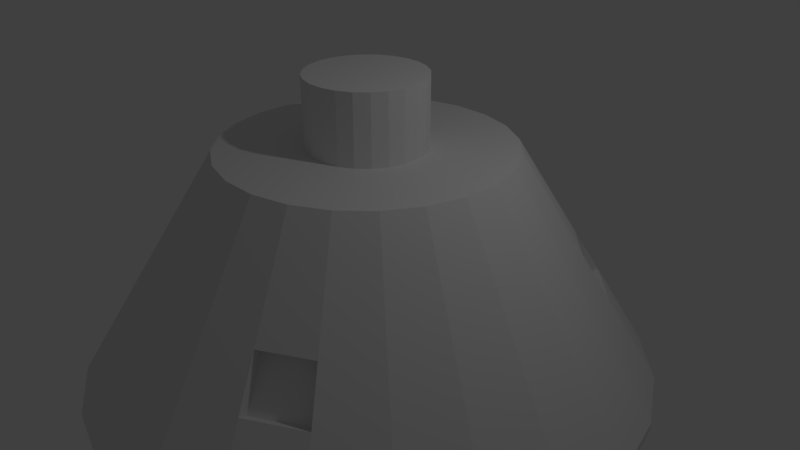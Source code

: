 # Source: Mk3-5_CMND_PD.blend  (saved by Blender 2.78.0; exported with 4.5.12 LTS)
import bpy
from mathutils import Matrix  # noqa: F401  (used for matrix-valued properties, if any)

bpy.ops.wm.read_factory_settings(use_empty=True)
scene = bpy.context.scene
scene.name = 'Scene'

# ---- collections
col_collection_1 = bpy.data.collections.new('Collection 1'); scene.collection.children.link(col_collection_1)

# ---- world
world_world = bpy.data.worlds.new('World'); scene.world = world_world
world_world.color = (0.05088, 0.05088, 0.05088)
world_world.use_sun_shadow = False
world_world.sun_shadow_jitter_overblur = 0.0
world_world.cycles.sampling_method = 'MANUAL'

# ---- cameras
cam_camera = bpy.data.cameras.new('Camera')
cam_camera.clip_end = 100.0
cam_camera.lens = 35.0
cam_camera.sensor_width = 32.0
cam_camera.sensor_height = 18.0
cam_camera.ortho_scale = 7.314
cam_camera.dof.focus_distance = 0.0
cam_camera.dof.aperture_fstop = 128.0

# ---- lights
light_lamp = bpy.data.lights.new('Lamp', 'POINT')
light_lamp.transmission_factor = 0.0
light_lamp.cutoff_distance = 30.0
light_lamp.energy = 100.0
light_lamp.shadow_buffer_clip_start = 1.001
light_lamp.shadow_soft_size = 0.1
light_lamp.shadow_maximum_resolution = 0.006
light_lamp.use_absolute_resolution = True

# ---- meshes
me_cone_001 = bpy.data.meshes.new('Cone.001')
me_cone_001.from_pydata([(1.277, -2.168, 0.09972), (1.465, -2.492, -0.5003), (0.6297, -2.436, 0.09972), (0.7268, -2.798, -0.5003), (1.763, 1.795, 0.09972), (2.028, 2.06, -0.5003), (2.19, 1.239, 0.09972), (2.515, 1.426, -0.5003), (-1.795, 1.763, 0.09972), (-2.06, 2.028, -0.5003), (-1.239, 2.19, 0.09972), (-1.426, 2.515, -0.5003), (-1.763, -1.795, 0.09972), (-2.028, -2.06, -0.5003), (-2.19, -1.239, 0.09972), (-2.515, -1.426, -0.5003)], [], [(13, 12, 14, 15), (1, 0, 2, 3), (5, 4, 6, 7), (9, 8, 10, 11)])
_uv = me_cone_001.uv_layers.new(name='UVMap')
_uv.uv.foreach_set('vector', [0.9497, 0.05367, 0.95, 0.1544, 0.8833, 0.1544, 0.8836, 0.05367, 0.9497, 0.05367, 0.95, 0.1544, 0.8833, 0.1544, 0.8836, 0.05367, 0.9497, 0.05367, 0.95, 0.1544, 0.8833, 0.1544, 0.8836, 0.05367, 0.9497, 0.05367, 0.95, 0.1544, 0.8833, 0.1544, 0.8836, 0.05367])
me_cone_001.use_remesh_preserve_volume = False
me_cone_001.use_remesh_preserve_attributes = False
me_cone_001.use_mirror_vertex_groups = False
me_cone_001.update()
me_cone = bpy.data.meshes.new('Cone')
me_cone.from_pydata([(0.0, 3.75, -1.5), (6.67e-08, 0.7655, 1.5), (0.9706, 3.622, -1.5), (0.1981, 0.7394, 1.5), (1.875, 3.248, -1.5), (0.3828, 0.6629, 1.5), (2.652, 2.652, -1.5), (0.5413, 0.5413, 1.5), (3.248, 1.875, -1.5), (0.6629, 0.3828, 1.5), (3.622, 0.9706, -1.5), (3.75, 2.831e-07, -1.5), (3.622, -0.9706, -1.5), (3.248, -1.875, -1.5), (2.652, -2.652, -1.5), (1.875, -3.248, -1.5), (0.9706, -3.622, -1.5), (1.46e-06, -3.75, -1.5), (-0.9706, -3.622, -1.5), (-1.875, -3.248, -1.5), (-2.652, -2.652, -1.5), (-3.248, -1.875, -1.5), (-0.6629, -0.3828, 1.5), (-3.622, -0.9706, -1.5), (-0.7394, -0.1981, 1.5), (-3.75, -1.743e-06, -1.5), (-0.7655, -4.632e-07, 1.5), (-3.622, 0.9706, -1.5), (-0.7394, 0.1981, 1.5), (-3.248, 1.875, -1.5), (-0.6629, 0.3828, 1.5), (-2.652, 2.652, -1.5), (-0.5413, 0.5413, 1.5), (-1.875, 3.248, -1.5), (-0.3828, 0.6629, 1.5), (-0.9706, 3.622, -1.5), (-0.1981, 0.7394, 1.5), (0.4853, 1.811, 1.5), (0.0, 1.875, 1.5), (0.9375, 1.624, 1.5), (1.326, 1.326, 1.5), (1.624, 0.9375, 1.5), (1.811, 0.4853, 1.5), (1.875, 1.416e-07, 1.5), (1.811, -0.4853, 1.5), (1.624, -0.9375, 1.5), (1.326, -1.326, 1.5), (0.9375, -1.624, 1.5), (0.4853, -1.811, 1.5), (7.302e-07, -1.875, 1.5), (-0.4853, -1.811, 1.5), (-0.9375, -1.624, 1.5), (-1.326, -1.326, 1.5), (-1.624, -0.9375, 1.5), (-1.811, -0.4853, 1.5), (-1.875, -8.717e-07, 1.5), (-1.811, 0.4853, 1.5), (-1.624, 0.9375, 1.5), (-1.326, 1.326, 1.5), (-0.9375, 1.624, 1.5), (-0.4853, 1.811, 1.5), (0.1981, 0.7394, 1.5), (6.67e-08, 0.7655, 1.5), (0.3828, 0.6629, 1.5), (0.5413, 0.5413, 1.5), (0.6629, 0.3828, 1.5), (0.7394, 0.1981, 1.5), (0.7655, 8.156e-09, 1.5), (0.7394, -0.1981, 1.5), (0.6629, -0.3828, 1.5), (0.5413, -0.5413, 1.5), (0.3828, -0.6629, 1.5), (0.1981, -0.7394, 1.5), (3.299e-07, -0.7655, 1.5), (-0.1981, -0.7394, 1.5), (-0.3828, -0.6629, 1.5), (-0.5413, -0.5413, 1.5), (-0.6629, -0.3828, 1.5), (-0.7394, -0.1981, 1.5), (-0.7655, -4.632e-07, 1.5), (-0.7394, 0.1981, 1.5), (-0.6629, 0.3828, 1.5), (-0.5413, 0.5413, 1.5), (-0.3828, 0.6629, 1.5), (-0.1981, 0.7394, 1.5), (0.1981, 0.7394, 1.5), (6.67e-08, 0.7655, 1.5), (0.3828, 0.6629, 1.5), (0.5413, 0.5413, 1.5), (0.6629, 0.3828, 1.5), (0.7394, 0.1981, 1.5), (0.7655, 8.156e-09, 1.5), (0.7394, -0.1981, 1.5), (0.6629, -0.3828, 1.5), (0.5413, -0.5413, 1.5), (0.3828, -0.6629, 1.5), (0.1981, -0.7394, 1.5), (3.299e-07, -0.7655, 1.5), (-0.1981, -0.7394, 1.5), (-0.3828, -0.6629, 1.5), (-0.5413, -0.5413, 1.5), (-0.6629, -0.3828, 1.5), (-0.7394, -0.1981, 1.5), (-0.7655, -4.632e-07, 1.5), (-0.7394, 0.1981, 1.5), (-0.6629, 0.3828, 1.5), (-0.5413, 0.5413, 1.5), (-0.3828, 0.6629, 1.5), (-0.1981, 0.7394, 1.5), (0.1981, 0.7394, 2.4), (2.249e-08, 0.7655, 2.4), (0.3828, 0.6629, 2.4), (0.5413, 0.5413, 2.4), (0.6629, 0.3828, 2.4), (0.7394, 0.1981, 2.4), (0.7655, 8.156e-09, 2.4), (0.7394, -0.1981, 2.4), (0.6629, -0.3828, 2.4), (0.5413, -0.5413, 2.4), (0.3828, -0.6629, 2.4), (0.1981, -0.7394, 2.4), (2.857e-07, -0.7655, 2.4), (-0.1981, -0.7394, 2.4), (-0.3828, -0.6629, 2.4), (-0.5413, -0.5413, 2.4), (-0.6629, -0.3828, 2.4), (-0.7394, -0.1981, 2.4), (-0.7655, -4.632e-07, 2.4), (-0.7394, 0.1981, 2.4), (-0.6629, 0.3828, 2.4), (-0.5413, 0.5413, 2.4), (-0.3828, 0.6629, 2.4), (-0.1981, 0.7394, 2.4), (2.729e-10, 3.75, -1.6), (0.9706, 3.622, -1.6), (1.875, 3.248, -1.6), (2.652, 2.652, -1.6), (3.248, 1.875, -1.6), (3.622, 0.9706, -1.6), (3.75, 2.831e-07, -1.6), (3.622, -0.9706, -1.6), (3.248, -1.875, -1.6), (2.652, -2.652, -1.6), (1.875, -3.248, -1.6), (0.9706, -3.622, -1.6), (1.461e-06, -3.75, -1.6), (-0.9706, -3.622, -1.6), (-1.875, -3.248, -1.6), (-2.652, -2.652, -1.6), (-3.248, -1.875, -1.6), (-3.622, -0.9706, -1.6), (-3.75, -1.743e-06, -1.6), (-3.622, 0.9706, -1.6), (-3.248, 1.875, -1.6), (-2.652, 2.652, -1.6), (-1.875, 3.248, -1.6), (-0.9706, 3.622, -1.6), (0.0, 3.434, -0.9949), (0.0, 3.059, -0.3949), (0.0, 2.684, 0.2051), (0.0, 2.309, 0.8051), (0.5977, 2.231, 0.8051), (0.6948, 2.593, 0.2051), (0.7918, 2.955, -0.3949), (0.8889, 3.317, -0.9949), (1.155, 2.0, 0.8051), (1.342, 2.325, 0.2051), (1.53, 2.649, -0.3949), (1.717, 2.974, -0.9949), (1.633, 1.633, 0.8051), (1.898, 1.898, 0.2051), (2.163, 2.163, -0.3949), (2.428, 2.428, -0.9949), (2.0, 1.155, 0.8051), (2.325, 1.342, 0.2051), (2.649, 1.53, -0.3949), (2.974, 1.717, -0.9949), (2.231, 0.5977, 0.8051), (2.593, 0.6948, 0.2051), (2.955, 0.7918, -0.3949), (3.317, 0.8889, -0.9949), (2.309, 1.743e-07, 0.8051), (2.684, 2.027e-07, 0.2051), (3.059, 2.31e-07, -0.3949), (3.434, 2.593e-07, -0.9949), (2.231, -0.5977, 0.8051), (2.593, -0.6948, 0.2051), (2.955, -0.7918, -0.3949), (3.317, -0.8889, -0.9949), (2.0, -1.155, 0.8051), (2.325, -1.342, 0.2051), (2.649, -1.53, -0.3949), (2.974, -1.717, -0.9949), (1.633, -1.633, 0.8051), (1.898, -1.898, 0.2051), (2.163, -2.163, -0.3949), (2.428, -2.428, -0.9949), (1.155, -2.0, 0.8051), (1.342, -2.325, 0.2051), (1.53, -2.649, -0.3949), (1.717, -2.974, -0.9949), (0.5977, -2.231, 0.8051), (0.6948, -2.593, 0.2051), (0.7918, -2.955, -0.3949), (0.8889, -3.317, -0.9949), (8.993e-07, -2.309, 0.8051), (1.045e-06, -2.684, 0.2051), (1.191e-06, -3.059, -0.3949), (1.337e-06, -3.434, -0.9949), (-0.5977, -2.231, 0.8051), (-0.6948, -2.593, 0.2051), (-0.7918, -2.955, -0.3949), (-0.8889, -3.317, -0.9949), (-1.155, -2.0, 0.8051), (-1.342, -2.325, 0.2051), (-1.53, -2.649, -0.3949), (-1.717, -2.974, -0.9949), (-1.633, -1.633, 0.8051), (-1.898, -1.898, 0.2051), (-2.163, -2.163, -0.3949), (-2.428, -2.428, -0.9949), (-2.0, -1.155, 0.8051), (-2.325, -1.342, 0.2051), (-2.649, -1.53, -0.3949), (-2.974, -1.717, -0.9949), (-2.231, -0.5977, 0.8051), (-2.593, -0.6948, 0.2051), (-2.955, -0.7918, -0.3949), (-3.317, -0.8889, -0.9949), (-2.309, -1.074e-06, 0.8051), (-2.684, -1.248e-06, 0.2051), (-3.059, -1.422e-06, -0.3949), (-3.434, -1.597e-06, -0.9949), (-2.231, 0.5977, 0.8051), (-2.593, 0.6948, 0.2051), (-2.955, 0.7918, -0.3949), (-3.317, 0.8889, -0.9949), (-2.0, 1.155, 0.8051), (-2.325, 1.342, 0.2051), (-2.649, 1.53, -0.3949), (-2.974, 1.717, -0.9949), (-1.633, 1.633, 0.8051), (-1.898, 1.898, 0.2051), (-2.163, 2.163, -0.3949), (-2.428, 2.428, -0.9949), (-1.155, 2.0, 0.8051), (-1.342, 2.325, 0.2051), (-1.53, 2.649, -0.3949), (-1.717, 2.974, -0.9949), (-0.5977, 2.231, 0.8051), (-0.6948, 2.593, 0.2051), (-0.7918, 2.955, -0.3949), (-0.8889, 3.317, -0.9949), (1.277, -2.168, 0.09972), (1.465, -2.492, -0.5003), (0.6297, -2.436, 0.09972), (0.7268, -2.798, -0.5003), (1.763, 1.795, 0.09972), (2.028, 2.06, -0.5003), (2.19, 1.239, 0.09972), (2.515, 1.426, -0.5003), (-1.795, 1.763, 0.09972), (-2.06, 2.028, -0.5003), (-1.239, 2.19, 0.09972), (-1.426, 2.515, -0.5003), (-1.763, -1.795, 0.09972), (-2.028, -2.06, -0.5003), (-2.19, -1.239, 0.09972), (-2.515, -1.426, -0.5003)], [], [(6, 172, 171, 175, 176, 8), (15, 200, 199, 203, 204, 16), (213, 51, 52, 217, 218, 219, 220, 20, 19, 216, 215, 214), (31, 244, 243, 247, 248, 33), (9, 7, 64, 65), (35, 0, 133, 156), (22, 24, 26, 28, 30, 32, 34, 36, 1, 3, 5, 7, 9, 41, 40, 39, 37, 38, 60, 59, 58, 57, 56, 55, 54, 53), (69, 68, 92, 93), (28, 26, 79, 80), (30, 28, 80, 81), (32, 30, 81, 82), (34, 32, 82, 83), (9, 65, 66, 67, 68, 69, 70, 71, 72, 73, 74, 75, 76, 77, 22, 53, 52, 51, 50, 49, 48, 47, 46, 45, 44, 43, 42, 41), (36, 34, 83, 84), (3, 1, 62, 61), (1, 36, 84, 62), (5, 3, 61, 63), (24, 22, 77, 78), (7, 5, 63, 64), (26, 24, 78, 79), (104, 103, 127, 128), (84, 83, 107, 108), (61, 62, 86, 85), (77, 76, 100, 101), (70, 69, 93, 94), (62, 84, 108, 86), (63, 61, 85, 87), (78, 77, 101, 102), (71, 70, 94, 95), (64, 63, 87, 88), (79, 78, 102, 103), (72, 71, 95, 96), (65, 64, 88, 89), (80, 79, 103, 104), (73, 72, 96, 97), (66, 65, 89, 90), (81, 80, 104, 105), (74, 73, 97, 98), (67, 66, 90, 91), (82, 81, 105, 106), (75, 74, 98, 99), (68, 67, 91, 92), (83, 82, 106, 107), (76, 75, 99, 100), (109, 110, 132, 131, 130, 129, 128, 127, 126, 125, 124, 123, 122, 121, 120, 119, 118, 117, 116, 115, 114, 113, 112, 111), (97, 96, 120, 121), (90, 89, 113, 114), (105, 104, 128, 129), (98, 97, 121, 122), (91, 90, 114, 115), (106, 105, 129, 130), (99, 98, 122, 123), (92, 91, 115, 116), (107, 106, 130, 131), (100, 99, 123, 124), (93, 92, 116, 117), (108, 107, 131, 132), (85, 86, 110, 109), (101, 100, 124, 125), (94, 93, 117, 118), (86, 108, 132, 110), (87, 85, 109, 111), (102, 101, 125, 126), (95, 94, 118, 119), (88, 87, 111, 112), (103, 102, 126, 127), (96, 95, 119, 120), (89, 88, 112, 113), (133, 134, 135, 136, 137, 138, 139, 140, 141, 142, 143, 144, 145, 146, 147, 148, 149, 150, 151, 152, 153, 154, 155, 156), (2, 4, 135, 134), (11, 12, 140, 139), (16, 17, 145, 144), (21, 23, 150, 149), (31, 33, 155, 154), (8, 10, 138, 137), (14, 15, 143, 142), (19, 20, 148, 147), (27, 29, 153, 152), (4, 6, 136, 135), (12, 13, 141, 140), (0, 2, 134, 133), (17, 18, 146, 145), (23, 25, 151, 150), (33, 35, 156, 155), (10, 11, 139, 138), (15, 16, 144, 143), (20, 21, 149, 148), (29, 31, 154, 153), (6, 8, 137, 136), (13, 14, 142, 141), (18, 19, 147, 146), (25, 27, 152, 151), (233, 56, 57, 237, 238, 239, 240, 29, 27, 236, 235, 234), (245, 59, 60, 249, 250, 251, 252, 35, 33, 248, 247, 246), (247, 243, 262, 264), (241, 58, 59, 245, 246, 242), (237, 57, 58, 241, 242, 243, 244, 31, 29, 240, 239, 238), (225, 54, 55, 229, 230, 231, 232, 25, 23, 228, 227, 226), (221, 53, 54, 225, 226, 227, 228, 23, 21, 224, 223, 222), (20, 220, 219, 223, 224, 21), (217, 52, 53, 221, 222, 218), (222, 223, 268, 267), (209, 50, 51, 213, 214, 215, 216, 19, 18, 212, 211, 210), (205, 49, 50, 209, 210, 211, 212, 18, 17, 208, 207, 206), (201, 48, 49, 205, 206, 207, 208, 17, 16, 204, 203, 202), (197, 47, 48, 201, 202, 198), (193, 46, 47, 197, 198, 199, 200, 15, 14, 196, 195, 194), (203, 199, 254, 256), (189, 45, 46, 193, 194, 195, 196, 14, 13, 192, 191, 190), (185, 44, 45, 189, 190, 191, 192, 13, 12, 188, 187, 186), (173, 41, 42, 177, 178, 179, 180, 10, 8, 176, 175, 174), (169, 40, 41, 173, 174, 170), (181, 43, 44, 185, 186, 187, 188, 12, 11, 184, 183, 182), (177, 42, 43, 181, 182, 183, 184, 11, 10, 180, 179, 178), (165, 39, 40, 169, 170, 171, 172, 6, 4, 168, 167, 166), (170, 174, 259, 257), (161, 37, 39, 165, 166, 167, 168, 4, 2, 164, 163, 162), (160, 38, 37, 161, 162, 163, 164, 2, 0, 157, 158, 159), (249, 60, 38, 160, 159, 158, 157, 0, 35, 252, 251, 250), (202, 203, 256, 255), (199, 198, 253, 254), (198, 202, 255, 253), (174, 175, 260, 259), (171, 170, 257, 258), (175, 171, 258, 260), (246, 247, 264, 263), (243, 242, 261, 262), (242, 246, 263, 261), (218, 222, 267, 265), (219, 218, 265, 266), (223, 219, 266, 268), (229, 55, 56, 233, 234, 235, 236, 27, 25, 232, 231, 230)])
_uv = me_cone.uv_layers.new(name='UVMap')
_uv.uv.foreach_set('vector', [0.08802, 0.4703, 0.08802, 0.5016, 0.08802, 0.5505, 0.04635, 0.5505, 0.04635, 0.5016, 0.04635, 0.4703, 0.08802, 0.4703, 0.08802, 0.5016, 0.08802, 0.5505, 0.04635, 0.5505, 0.04635, 0.5016, 0.04635, 0.4703, 0.8932, 0.7201, 0.8932, 0.8281, 0.8516, 0.8281, 0.8516, 0.7201, 0.8516, 0.6376, 0.8516, 0.5724, 0.8516, 0.5235, 0.8516, 0.4922, 0.8932, 0.4922, 0.8932, 0.5235, 0.8932, 0.5724, 0.8932, 0.6376, 0.08802, 0.4703, 0.08802, 0.5016, 0.08802, 0.5505, 0.04635, 0.5505, 0.04635, 0.5016, 0.04635, 0.4703, 0.0, 0.0, 0.0, 0.0, 0.0, 0.0, 0.0, 0.0, 0.4379, 0.9145, 0.9371, 0.9145, 0.9371, 0.9655, 0.4379, 0.9655, 0.6163, 0.1869, 0.62, 0.2146, 0.6309, 0.2404, 0.648, 0.2625, 0.6702, 0.2794, 0.6961, 0.29, 0.7238, 0.2935, 0.7515, 0.2897, 0.7772, 0.2789, 0.7993, 0.2618, 0.8162, 0.2395, 0.8268, 0.2137, 0.8303, 0.186, 0.9855, 0.1853, 0.9768, 0.2532, 0.9509, 0.3165, 0.9095, 0.371, 0.8554, 0.4129, 0.7923, 0.4394, 0.7245, 0.4486, 0.6566, 0.44, 0.5932, 0.4141, 0.5388, 0.3727, 0.4969, 0.3185, 0.4704, 0.2554, 0.4612, 0.1876, 0.0, 0.0, 0.0, 0.0, 0.0, 0.0, 0.0, 0.0, 0.0, 0.0, 0.0, 0.0, 0.0, 0.0, 0.0, 0.0, 0.0, 0.0, 0.0, 0.0, 0.0, 0.0, 0.0, 0.0, 0.0, 0.0, 0.0, 0.0, 0.0, 0.0, 0.0, 0.0, 0.0, 0.0, 0.0, 0.0, 0.0, 0.0, 0.0, 0.0, 0.6163, 0.1869, 0.6163, 0.1869, 0.62, 0.2146, 0.6309, 0.2404, 0.648, 0.2625, 0.6702, 0.2794, 0.6961, 0.29, 0.7238, 0.2935, 0.7515, 0.2897, 0.7772, 0.2789, 0.7993, 0.2618, 0.8162, 0.2395, 0.8268, 0.2137, 0.8303, 0.186, 0.8303, 0.186, 0.9855, 0.1853, 0.9768, 0.2532, 0.9509, 0.3165, 0.9095, 0.371, 0.8554, 0.4129, 0.7923, 0.4394, 0.7245, 0.4486, 0.6566, 0.44, 0.5932, 0.4141, 0.5388, 0.3727, 0.4969, 0.3185, 0.4704, 0.2554, 0.4612, 0.1876, 0.0, 0.0, 0.0, 0.0, 0.0, 0.0, 0.0, 0.0, 0.0, 0.0, 0.0, 0.0, 0.0, 0.0, 0.0, 0.0, 0.0, 0.0, 0.0, 0.0, 0.0, 0.0, 0.0, 0.0, 0.0, 0.0, 0.0, 0.0, 0.0, 0.0, 0.0, 0.0, 0.0, 0.0, 0.0, 0.0, 0.0, 0.0, 0.0, 0.0, 0.0, 0.0, 0.0, 0.0, 0.0, 0.0, 0.0, 0.0, 0.0, 0.0, 0.0, 0.0, 0.0, 0.0, 0.0, 0.0, 0.0, 0.0, 0.0, 0.0, 0.0, 0.0, 0.0, 0.0, 0.0, 0.0, 0.0, 0.0, 0.0, 0.0, 0.0, 0.0, 0.0, 0.0, 0.0, 0.0, 0.0, 0.0, 0.0, 0.0, 0.0, 0.0, 0.0, 0.0, 0.0, 0.0, 0.0, 0.0, 0.0, 0.0, 0.0, 0.0, 0.0, 0.0, 0.0, 0.0, 0.0, 0.0, 0.0, 0.0, 0.0, 0.0, 0.0, 0.0, 0.0, 0.0, 0.0, 0.0, 0.0, 0.0, 0.0, 0.0, 0.0, 0.0, 0.0, 0.0, 0.0, 0.0, 0.0, 0.0, 0.0, 0.0, 0.0, 0.0, 0.0, 0.0, 0.0, 0.0, 0.0, 0.0, 0.0, 0.0, 0.0, 0.0, 0.0, 0.0, 0.0, 0.0, 0.0, 0.0, 0.0, 0.0, 0.0, 0.0, 0.0, 0.0, 0.0, 0.0, 0.0, 0.0, 0.0, 0.0, 0.0, 0.0, 0.0, 0.0, 0.0, 0.0, 0.0, 0.0, 0.0, 0.0, 0.0, 0.0, 0.0, 0.0, 0.0, 0.0, 0.0, 0.0, 0.0, 0.0, 0.0, 0.0, 0.0, 0.0, 0.0, 0.0, 0.0, 0.0, 0.0, 0.0, 0.0, 0.0, 0.0, 0.0, 0.0, 0.0, 0.0, 0.0, 0.0, 0.0, 0.0, 0.0, 0.0, 0.0, 0.0, 0.0, 0.0, 0.0, 0.0, 0.0, 0.0, 0.0, 0.0, 0.0, 0.0, 0.0, 0.0, 0.0, 0.0, 0.0, 0.0, 0.0, 0.0, 0.0, 0.0, 0.0, 0.0, 0.0, 0.0, 0.0, 0.0, 0.0, 0.0, 0.0, 0.0, 0.0, 0.0, 0.0, 0.0, 0.0, 0.0, 0.0, 0.0, 0.0, 0.0, 0.0, 0.0, 0.0, 0.0, 0.0, 0.0, 0.0, 0.0, 0.0, 0.0, 0.0, 0.7364, 0.2512, 0.7101, 0.2512, 0.6846, 0.2444, 0.6618, 0.2312, 0.6432, 0.2126, 0.6301, 0.1898, 0.6232, 0.1644, 0.6232, 0.138, 0.6301, 0.1126, 0.6432, 0.08982, 0.6618, 0.0712, 0.6846, 0.05804, 0.7101, 0.05123, 0.7364, 0.05123, 0.7618, 0.05804, 0.7846, 0.0712, 0.8032, 0.08982, 0.8164, 0.1126, 0.8232, 0.138, 0.8232, 0.1644, 0.8164, 0.1898, 0.8032, 0.2126, 0.7846, 0.2312, 0.7618, 0.2444, 0.0, 0.0, 0.0, 0.0, 0.0, 0.0, 0.0, 0.0, 0.0, 0.0, 0.0, 0.0, 0.0, 0.0, 0.0, 0.0, 0.0, 0.0, 0.0, 0.0, 0.0, 0.0, 0.0, 0.0, 0.0, 0.0, 0.0, 0.0, 0.0, 0.0, 0.0, 0.0, 0.0, 0.0, 0.0, 0.0, 0.0, 0.0, 0.0, 0.0, 0.0, 0.0, 0.0, 0.0, 0.0, 0.0, 0.0, 0.0, 0.0, 0.0, 0.0, 0.0, 0.0, 0.0, 0.0, 0.0, 0.0, 0.0, 0.0, 0.0, 0.0, 0.0, 0.0, 0.0, 0.0, 0.0, 0.0, 0.0, 0.0, 0.0, 0.0, 0.0, 0.0, 0.0, 0.0, 0.0, 0.0, 0.0, 0.0, 0.0, 0.0, 0.0, 0.0, 0.0, 0.0, 0.0, 0.0, 0.0, 0.0, 0.0, 0.0, 0.0, 0.0, 0.0, 0.0, 0.0, 0.0, 0.0, 0.0, 0.0, 0.0, 0.0, 0.0, 0.0, 0.0, 0.0, 0.0, 0.0, 0.0, 0.0, 0.0, 0.0, 0.0, 0.0, 0.0, 0.0, 0.0, 0.0, 0.0, 0.0, 0.0, 0.0, 0.0, 0.0, 0.0, 0.0, 0.0, 0.0, 0.0, 0.0, 0.0, 0.0, 0.0, 0.0, 0.0, 0.0, 0.0, 0.0, 0.0, 0.0, 0.0, 0.0, 0.0, 0.0, 0.0, 0.0, 0.0, 0.0, 0.0, 0.0, 0.0, 0.0, 0.0, 0.0, 0.0, 0.0, 0.0, 0.0, 0.0, 0.0, 0.0, 0.0, 0.0, 0.0, 0.0, 0.0, 0.0, 0.0, 0.0, 0.0, 0.0, 0.0, 0.0, 0.0, 0.0, 0.0, 0.0, 0.0, 0.0, 0.0, 0.0, 0.0, 0.0, 0.0, 0.3728, 0.08999, 0.41, 0.1272, 0.4363, 0.1728, 0.45, 0.2237, 0.45, 0.2763, 0.4363, 0.3272, 0.41, 0.3728, 0.3728, 0.41, 0.3272, 0.4363, 0.2763, 0.45, 0.2237, 0.45, 0.1728, 0.4363, 0.1272, 0.41, 0.08999, 0.3728, 0.06367, 0.3272, 0.05004, 0.2763, 0.05004, 0.2237, 0.06367, 0.1728, 0.08999, 0.1272, 0.1272, 0.08999, 0.1728, 0.06367, 0.2237, 0.05004, 0.2763, 0.05004, 0.3272, 0.06367, 0.4379, 0.9145, 0.9371, 0.9145, 0.9371, 0.9655, 0.4379, 0.9655, 0.9371, 0.9655, 0.4379, 0.9655, 0.4379, 0.9145, 0.9371, 0.9145, 0.9371, 0.9655, 0.4379, 0.9655, 0.4379, 0.9145, 0.9371, 0.9145, 0.4379, 0.9145, 0.9371, 0.9145, 0.9371, 0.9655, 0.4379, 0.9655, 0.4379, 0.9145, 0.9371, 0.9145, 0.9371, 0.9655, 0.4379, 0.9655, 0.9371, 0.9655, 0.4379, 0.9655, 0.4379, 0.9145, 0.9371, 0.9145, 0.9371, 0.9655, 0.4379, 0.9655, 0.4379, 0.9145, 0.9371, 0.9145, 0.9371, 0.9655, 0.4379, 0.9655, 0.4379, 0.9145, 0.9371, 0.9145, 0.4379, 0.9145, 0.9371, 0.9145, 0.9371, 0.9655, 0.4379, 0.9655, 0.4379, 0.9145, 0.9371, 0.9145, 0.9371, 0.9655, 0.4379, 0.9655, 0.9371, 0.9655, 0.4379, 0.9655, 0.4379, 0.9145, 0.9371, 0.9145, 0.4379, 0.9145, 0.9371, 0.9145, 0.9371, 0.9655, 0.4379, 0.9655, 0.9371, 0.9655, 0.4379, 0.9655, 0.4379, 0.9145, 0.9371, 0.9145, 0.4379, 0.9145, 0.9371, 0.9145, 0.9371, 0.9655, 0.4379, 0.9655, 0.4379, 0.9145, 0.9371, 0.9145, 0.9371, 0.9655, 0.4379, 0.9655, 0.9371, 0.9655, 0.4379, 0.9655, 0.4379, 0.9145, 0.9371, 0.9145, 0.9371, 0.9655, 0.4379, 0.9655, 0.4379, 0.9145, 0.9371, 0.9145, 0.4379, 0.9145, 0.9371, 0.9145, 0.9371, 0.9655, 0.4379, 0.9655, 0.4379, 0.9145, 0.9371, 0.9145, 0.9371, 0.9655, 0.4379, 0.9655, 0.9371, 0.9655, 0.4379, 0.9655, 0.4379, 0.9145, 0.9371, 0.9145, 0.9371, 0.9655, 0.4379, 0.9655, 0.4379, 0.9145, 0.9371, 0.9145, 0.9371, 0.9655, 0.4379, 0.9655, 0.4379, 0.9145, 0.9371, 0.9145, 0.4379, 0.9145, 0.9371, 0.9145, 0.9371, 0.9655, 0.4379, 0.9655, 0.7266, 0.7201, 0.7266, 0.8281, 0.6849, 0.8281, 0.6849, 0.7201, 0.6849, 0.6376, 0.6849, 0.5724, 0.6849, 0.5235, 0.6849, 0.4922, 0.7266, 0.4922, 0.7266, 0.5235, 0.7266, 0.5724, 0.7266, 0.6376, 0.6432, 0.7201, 0.6432, 0.8281, 0.6016, 0.8281, 0.6016, 0.7201, 0.6016, 0.6376, 0.6016, 0.5724, 0.6016, 0.5235, 0.6016, 0.4922, 0.6432, 0.4922, 0.6432, 0.5235, 0.6432, 0.5724, 0.6432, 0.6376, 0.0, 0.0, 0.0, 0.0, 0.0, 0.0, 0.0, 0.0, 0.08883, 0.6405, 0.08883, 0.7485, 0.04716, 0.7485, 0.04716, 0.6405, 0.04716, 0.558, 0.08883, 0.558, 0.6849, 0.7201, 0.6849, 0.8281, 0.6432, 0.8281, 0.6432, 0.7201, 0.6432, 0.6376, 0.6432, 0.5724, 0.6432, 0.5235, 0.6432, 0.4922, 0.6849, 0.4922, 0.6849, 0.5235, 0.6849, 0.5724, 0.6849, 0.6376, 0.8099, 0.7201, 0.8099, 0.8281, 0.7682, 0.8281, 0.7682, 0.7201, 0.7682, 0.6376, 0.7682, 0.5724, 0.7682, 0.5235, 0.7682, 0.4922, 0.8099, 0.4922, 0.8099, 0.5235, 0.8099, 0.5724, 0.8099, 0.6376, 0.8516, 0.7201, 0.8516, 0.8281, 0.8099, 0.8281, 0.8099, 0.7201, 0.8099, 0.6376, 0.8099, 0.5724, 0.8099, 0.5235, 0.8099, 0.4922, 0.8516, 0.4922, 0.8516, 0.5235, 0.8516, 0.5724, 0.8516, 0.6376, 0.08802, 0.4703, 0.08802, 0.5016, 0.08802, 0.5505, 0.04635, 0.5505, 0.04635, 0.5016, 0.04635, 0.4703, 0.08883, 0.6405, 0.08883, 0.7485, 0.04716, 0.7485, 0.04716, 0.6405, 0.04716, 0.558, 0.08883, 0.558, 0.0, 0.0, 0.0, 0.0, 0.0, 0.0, 0.0, 0.0, 0.9349, 0.7201, 0.9349, 0.8281, 0.8932, 0.8281, 0.8932, 0.7201, 0.8932, 0.6376, 0.8932, 0.5724, 0.8932, 0.5235, 0.8932, 0.4922, 0.9349, 0.4922, 0.9349, 0.5235, 0.9349, 0.5724, 0.9349, 0.6376, 0.9766, 0.7201, 0.9766, 0.8281, 0.9349, 0.8281, 0.9349, 0.7201, 0.9349, 0.6376, 0.9349, 0.5724, 0.9349, 0.5235, 0.9349, 0.4922, 0.9766, 0.4922, 0.9766, 0.5235, 0.9766, 0.5724, 0.9766, 0.6376, 0.1849, 0.7201, 0.1849, 0.8281, 0.1432, 0.8281, 0.1432, 0.7201, 0.1432, 0.6376, 0.1432, 0.5724, 0.1432, 0.5235, 0.1432, 0.4922, 0.1849, 0.4922, 0.1849, 0.5235, 0.1849, 0.5724, 0.1849, 0.6376, 0.08883, 0.6405, 0.08883, 0.7485, 0.04716, 0.7485, 0.04716, 0.6405, 0.04716, 0.558, 0.08883, 0.558, 0.2266, 0.7201, 0.2266, 0.8281, 0.1849, 0.8281, 0.1849, 0.7201, 0.1849, 0.6376, 0.1849, 0.5724, 0.1849, 0.5235, 0.1849, 0.4922, 0.2266, 0.4922, 0.2266, 0.5235, 0.2266, 0.5724, 0.2266, 0.6376, 0.0, 0.0, 0.0, 0.0, 0.0, 0.0, 0.0, 0.0, 0.2682, 0.7201, 0.2682, 0.8281, 0.2266, 0.8281, 0.2266, 0.7201, 0.2266, 0.6376, 0.2266, 0.5724, 0.2266, 0.5235, 0.2266, 0.4922, 0.2682, 0.4922, 0.2682, 0.5235, 0.2682, 0.5724, 0.2682, 0.6376, 0.3099, 0.7201, 0.3099, 0.8281, 0.2682, 0.8281, 0.2682, 0.7201, 0.2682, 0.6376, 0.2682, 0.5724, 0.2682, 0.5235, 0.2682, 0.4922, 0.3099, 0.4922, 0.3099, 0.5235, 0.3099, 0.5724, 0.3099, 0.6376, 0.4349, 0.7201, 0.4349, 0.8281, 0.3932, 0.8281, 0.3932, 0.7201, 0.3932, 0.6376, 0.3932, 0.5724, 0.3932, 0.5235, 0.3932, 0.4922, 0.4349, 0.4922, 0.4349, 0.5235, 0.4349, 0.5724, 0.4349, 0.6376, 0.08883, 0.6405, 0.08883, 0.7485, 0.04716, 0.7485, 0.04716, 0.6405, 0.04716, 0.558, 0.08883, 0.558, 0.3516, 0.7201, 0.3516, 0.8281, 0.3099, 0.8281, 0.3099, 0.7201, 0.3099, 0.6376, 0.3099, 0.5724, 0.3099, 0.5235, 0.3099, 0.4922, 0.3516, 0.4922, 0.3516, 0.5235, 0.3516, 0.5724, 0.3516, 0.6376, 0.3932, 0.7201, 0.3932, 0.8281, 0.3516, 0.8281, 0.3516, 0.7201, 0.3516, 0.6376, 0.3516, 0.5724, 0.3516, 0.5235, 0.3516, 0.4922, 0.3932, 0.4922, 0.3932, 0.5235, 0.3932, 0.5724, 0.3932, 0.6376, 0.4766, 0.7201, 0.4766, 0.8281, 0.4349, 0.8281, 0.4349, 0.7201, 0.4349, 0.6376, 0.4349, 0.5724, 0.4349, 0.5235, 0.4349, 0.4922, 0.4766, 0.4922, 0.4766, 0.5235, 0.4766, 0.5724, 0.4766, 0.6376, 0.0, 0.0, 0.0, 0.0, 0.0, 0.0, 0.0, 0.0, 0.5182, 0.7201, 0.5182, 0.8281, 0.4766, 0.8281, 0.4766, 0.7201, 0.4766, 0.6376, 0.4766, 0.5724, 0.4766, 0.5235, 0.4766, 0.4922, 0.5182, 0.4922, 0.5182, 0.5235, 0.5182, 0.5724, 0.5182, 0.6376, 0.5599, 0.7201, 0.5599, 0.8281, 0.5182, 0.8281, 0.5182, 0.7201, 0.5182, 0.6376, 0.5182, 0.5724, 0.5182, 0.5235, 0.5182, 0.4922, 0.5599, 0.4922, 0.5599, 0.5235, 0.5599, 0.5724, 0.5599, 0.6376, 0.6016, 0.7201, 0.6016, 0.8281, 0.5599, 0.8281, 0.5599, 0.7201, 0.5599, 0.6376, 0.5599, 0.5724, 0.5599, 0.5235, 0.5599, 0.4922, 0.6016, 0.4922, 0.6016, 0.5235, 0.6016, 0.5724, 0.6016, 0.6376, 0.0, 0.0, 0.0, 0.0, 0.0, 0.0, 0.0, 0.0, 0.0, 0.0, 0.0, 0.0, 0.0, 0.0, 0.0, 0.0, 0.0, 0.0, 0.0, 0.0, 0.0, 0.0, 0.0, 0.0, 0.0, 0.0, 0.0, 0.0, 0.0, 0.0, 0.0, 0.0, 0.0, 0.0, 0.0, 0.0, 0.0, 0.0, 0.0, 0.0, 0.0, 0.0, 0.0, 0.0, 0.0, 0.0, 0.0, 0.0, 0.0, 0.0, 0.0, 0.0, 0.0, 0.0, 0.0, 0.0, 0.0, 0.0, 0.0, 0.0, 0.0, 0.0, 0.0, 0.0, 0.0, 0.0, 0.0, 0.0, 0.0, 0.0, 0.0, 0.0, 0.0, 0.0, 0.0, 0.0, 0.0, 0.0, 0.0, 0.0, 0.0, 0.0, 0.0, 0.0, 0.0, 0.0, 0.0, 0.0, 0.0, 0.0, 0.0, 0.0, 0.0, 0.0, 0.0, 0.0, 0.7682, 0.7201, 0.7682, 0.8281, 0.7266, 0.8281, 0.7266, 0.7201, 0.7266, 0.6376, 0.7266, 0.5724, 0.7266, 0.5235, 0.7266, 0.4922, 0.7682, 0.4922, 0.7682, 0.5235, 0.7682, 0.5724, 0.7682, 0.6376])
me_cone.use_remesh_preserve_volume = False
me_cone.use_remesh_preserve_attributes = False
me_cone.use_mirror_vertex_groups = False
me_cone.update()

# ---- objects
ob_windows = bpy.data.objects.new('Windows', me_cone_001)
ob_cone = bpy.data.objects.new('Cone', me_cone)
ob_lamp = bpy.data.objects.new('Lamp', light_lamp)
ob_camera = bpy.data.objects.new('Camera', cam_camera)

# ---- transforms, parenting, visibility, modifiers, constraints
ob_windows.location = (0.0, 0.0, 0.0)
ob_windows.rotation_euler = (0.0, -0.0, 0.1309)
ob_windows.lineart.crease_threshold = 0.0
ob_cone.location = (0.0, 0.0, 0.0)
ob_cone.rotation_euler = (0.0, -0.0, 0.1309)
ob_cone.lineart.crease_threshold = 0.0
ob_lamp.location = (4.076, 1.005, 5.904)
ob_lamp.rotation_euler = (0.6503, 0.05522, 1.866)
ob_lamp.lock_rotations_4d = False
ob_lamp.empty_display_type = 'ARROWS'
ob_lamp.color = (0.0, 0.0, 0.0, 0.0)
ob_lamp.lineart.crease_threshold = 0.0
ob_camera.location = (7.481, -6.508, 5.344)
ob_camera.rotation_euler = (1.109, 0.0, 0.8149)
ob_camera.lock_rotations_4d = False
ob_camera.empty_display_type = 'ARROWS'
ob_camera.color = (0.0, 0.0, 0.0, 0.0)
ob_camera.display_type = 'WIRE'
ob_camera.lineart.crease_threshold = 0.0

# ---- collection membership
col_collection_1.objects.link(ob_windows)
col_collection_1.objects.link(ob_cone)
col_collection_1.objects.link(ob_lamp)
col_collection_1.objects.link(ob_camera)

# ---- scene / render settings (as saved in the file)
scene.camera = ob_camera
scene.frame_start = 1; scene.frame_end = 250; scene.frame_set(1)
scene.render.engine = 'BLENDER_EEVEE_NEXT'
scene.render.resolution_percentage = 50
scene.render.dither_intensity = 0.0
scene.cycles.use_denoising = False
scene.cycles.samples = 128
scene.cycles.sampling_pattern = 'TABULATED_SOBOL'
scene.cycles.light_sampling_threshold = 0.0
scene.cycles.use_adaptive_sampling = False
scene.cycles.use_light_tree = False
scene.cycles.blur_glossy = 0.0
scene.cycles.sample_clamp_indirect = 0.0
scene.view_settings.view_transform = 'Standard'
bpy.context.view_layer.update()
